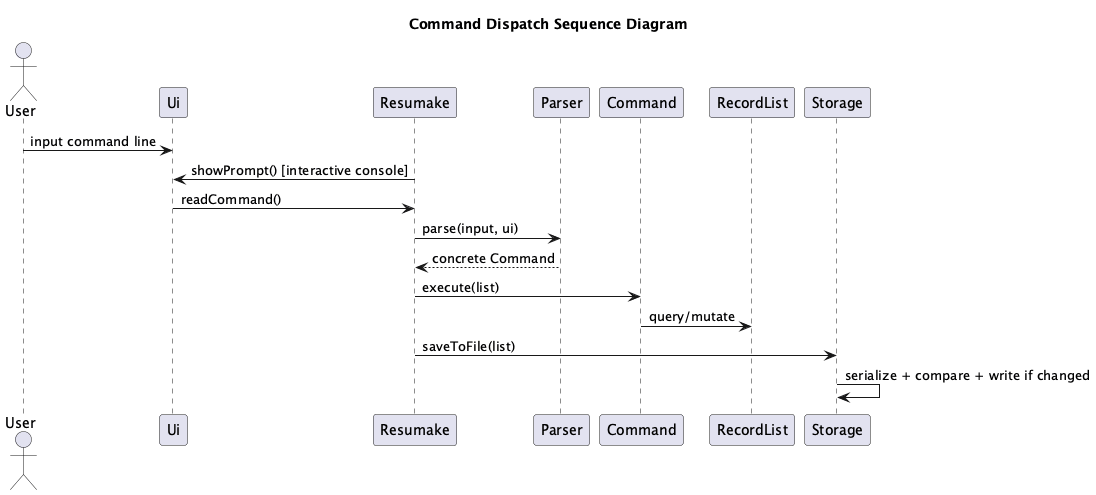

The diagram above was rendered by PlantUML. Its source (embedded in the PNG):
@startuml
!pragma layout smetana

title Command Dispatch Sequence Diagram

actor User
participant Ui
participant Resumake
participant Parser
participant Command
participant RecordList
participant Storage

User -> Ui: input command line
Resumake -> Ui: showPrompt() [interactive console]
Ui -> Resumake: readCommand()
Resumake -> Parser: parse(input, ui)
Parser --> Resumake: concrete Command
Resumake -> Command: execute(list)
Command -> RecordList: query/mutate
Resumake -> Storage: saveToFile(list)
Storage -> Storage: serialize + compare + write if changed
@enduml